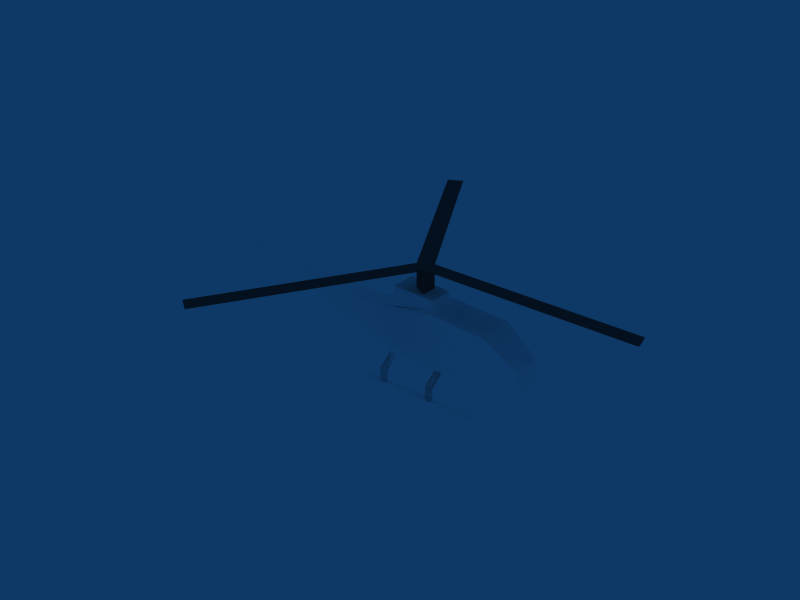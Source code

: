 # Source: ressac-1.0.blend  (saved by Blender 2.49.2; exported with 4.5.12 LTS)
import bpy
from mathutils import Matrix  # noqa: F401  (used for matrix-valued properties, if any)

bpy.ops.wm.read_factory_settings(use_empty=True)
scene = bpy.context.scene
scene.name = 'Scene'

# ---- collections
col_collection_1 = bpy.data.collections.new('Collection 1'); scene.collection.children.link(col_collection_1)

# ---- materials (node trees are filled in below, after node groups)
mat_material_002 = bpy.data.materials.new('Material.002')
mat_material_002.alpha_threshold = 0.0
mat_material_002.diffuse_color = (1.0, 1.0, 1.0, 1.0)
mat_material_002.roughness = 0.5
mat_material_002.line_color = (0.0, 0.0, 0.0, 1.0)
mat_material_003 = bpy.data.materials.new('Material.003')
mat_material_003.alpha_threshold = 0.0
mat_material_003.diffuse_color = (0.3027, 0.2831, 0.2831, 1.0)
mat_material_003.roughness = 0.5
mat_material_003.line_color = (0.0, 0.0, 0.0, 1.0)

# ---- material node trees

# ---- world
world_world = bpy.data.worlds.new('World'); scene.world = world_world
world_world.color = (0.05656, 0.2208, 0.4)
world_world.use_sun_shadow = False
world_world.sun_shadow_jitter_overblur = 0.0
world_world.cycles.sampling_method = 'MANUAL'
world_world.cycles.sample_map_resolution = 256

# ---- meshes
me_gazelle_airframe_001 = bpy.data.meshes.new('gazelle-airframe.001')
me_gazelle_airframe_001.from_pydata([(-0.8652, 0.4415, -0.2025), (-0.8652, -0.4415, -0.2025), (-0.8297, -0.4415, 0.1189), (-0.8297, 0.4415, 0.1189), (-0.2988, 0.2906, 0.5124), (-0.2988, -0.2906, 0.5124), (-1.168, -0.2906, 0.4528), (-1.168, 0.2906, 0.4528), (-0.275, 0.1894, 0.6552), (-0.275, -0.1894, 0.6552), (-1.214, 0.1372, -0.393), (-1.214, -0.1372, -0.393), (0.0001183, 0.1372, -0.393), (0.0001183, -0.1372, -0.393), (0.8929, 0.1621, -0.1787), (0.8929, -0.1621, -0.1787), (0.3797, 0.1894, 0.679), (0.3797, -0.1894, 0.679), (3.196, 0.04097, 0.1674), (3.196, -0.04097, 0.1674), (0.8467, 0.1621, 0.2618), (0.8467, -0.1621, 0.2618), (3.078, 0.04097, 0.3572), (3.078, -0.04097, 0.3572), (3.708, 4.563e-08, 1.333), (3.994, 4.563e-08, 1.333), (3.452, -2.568e-09, -0.07502), (3.631, -2.159e-09, -0.06309), (3.757, 0.04097, 0.1793), (3.757, -0.04097, 0.1793), (3.9, 0.04097, 0.6924), (3.9, -0.04097, 0.6924), (4.06, 1.295e-08, 0.3784), (0.3797, 0.1894, 0.3688), (0.3797, -0.1894, 0.3688), (0.5282, -0.5332, -0.6), (-1.19, -0.5332, -0.6), (0.5282, -0.5695, -0.5534), (-1.19, -0.5695, -0.5534), (0.5282, -0.6021, -0.6), (-1.19, -0.6021, -0.6), (-0.577, -0.5423, -0.4207), (-0.4738, -0.569, -0.3979), (-0.4738, -0.569, -0.6), (-0.577, -0.5423, -0.6), (-0.577, -0.5969, -0.3716), (-0.577, -0.5969, -0.6), (-0.2988, -0.189, 0.5124), (-0.2988, 0.189, 0.5124), (-1.19, -0.6021, -0.6), (0.5282, -0.6021, -0.6), (-1.19, -0.5695, -0.5534), (0.5282, -0.5695, -0.5534), (-1.19, -0.5332, -0.6), (0.5282, -0.5332, -0.6), (4.06, 1.295e-08, 0.3784), (3.631, -2.159e-09, -0.06309), (3.452, -2.568e-09, -0.07502), (3.994, 4.563e-08, 1.333), (3.708, 4.563e-08, 1.333), (-1.168, -0.2906, 0.4528), (-0.577, -0.3442, -0.246), (-0.4738, -0.3631, -0.2271), (-0.577, -0.3828, -0.2073), (-1.667, -0.221, 0.1189), (-1.667, 0.2208, 0.1189), (-1.702, -0.221, -0.2025), (-1.702, 0.221, -0.2025), (0.2773, -0.3828, -0.2073), (0.1741, -0.3631, -0.2271), (0.2773, -0.3442, -0.246), (0.2773, -0.5969, -0.6), (0.2773, -0.5969, -0.3716), (0.2773, -0.5423, -0.6), (0.1741, -0.569, -0.6), (0.1741, -0.569, -0.3979), (0.2773, -0.5423, -0.4207), (0.2773, -0.5423, -0.4207), (0.1741, -0.569, -0.3979), (0.1741, -0.569, -0.6), (0.2773, -0.5423, -0.6), (0.2773, -0.5969, -0.3716), (0.2773, -0.5969, -0.6), (0.2773, -0.3442, -0.246), (0.1741, -0.3631, -0.2271), (0.2773, -0.3828, -0.2073), (-0.577, -0.3828, -0.2073), (-0.4738, -0.3631, -0.2271), (-0.577, -0.3442, -0.246), (0.5282, -0.5332, -0.6), (-1.19, -0.5332, -0.6), (0.5282, -0.5695, -0.5534), (-1.19, -0.5695, -0.5534), (0.5282, -0.6021, -0.6), (-1.19, -0.6021, -0.6), (-0.577, -0.5969, -0.6), (-0.577, -0.5969, -0.3716), (-0.577, -0.5423, -0.6), (-0.4738, -0.569, -0.6), (-0.4738, -0.569, -0.3979), (-0.577, -0.5423, -0.4207), (-1.19, -0.6021, -0.6), (0.5282, -0.6021, -0.6), (-1.19, -0.5695, -0.5534), (0.5282, -0.5695, -0.5534), (-1.19, -0.5332, -0.6), (0.5282, -0.5332, -0.6), (0.5282, 0.5337, -0.6), (-1.19, 0.5337, -0.6), (0.5282, 0.5699, -0.5534), (-1.19, 0.5699, -0.5534), (0.5282, 0.6025, -0.6), (-1.19, 0.6025, -0.6), (-0.577, 0.5427, -0.4207), (-0.4738, 0.5694, -0.3979), (-0.4738, 0.5694, -0.6), (-0.577, 0.5427, -0.6), (-0.577, 0.5974, -0.3716), (-0.577, 0.5974, -0.6), (-1.19, 0.6025, -0.6), (0.5282, 0.6025, -0.6), (-1.19, 0.5699, -0.5534), (0.5282, 0.5699, -0.5534), (-1.19, 0.5337, -0.6), (0.5282, 0.5337, -0.6), (-0.577, 0.3446, -0.246), (-0.4738, 0.3635, -0.2271), (-0.577, 0.3833, -0.2073), (0.2773, 0.3833, -0.2073), (0.1741, 0.3635, -0.2271), (0.2773, 0.3446, -0.246), (0.2773, 0.5974, -0.6), (0.2773, 0.5974, -0.3716), (0.2773, 0.5427, -0.6), (0.1741, 0.5694, -0.6), (0.1741, 0.5694, -0.3979), (0.2773, 0.5427, -0.4207), (0.2773, 0.5427, -0.4207), (0.1741, 0.5694, -0.3979), (0.1741, 0.5694, -0.6), (0.2773, 0.5427, -0.6), (0.2773, 0.5974, -0.3716), (0.2773, 0.5974, -0.6), (0.2773, 0.3446, -0.246), (0.1741, 0.3635, -0.2271), (0.2773, 0.3833, -0.2073), (-0.577, 0.3833, -0.2073), (-0.4738, 0.3635, -0.2271), (-0.577, 0.3446, -0.246), (0.5282, 0.5337, -0.6), (-1.19, 0.5337, -0.6), (0.5282, 0.5699, -0.5534), (-1.19, 0.5699, -0.5534), (0.5282, 0.6025, -0.6), (-1.19, 0.6025, -0.6), (-0.577, 0.5974, -0.6), (-0.577, 0.5974, -0.3716), (-0.577, 0.5427, -0.6), (-0.4738, 0.5694, -0.6), (-0.4738, 0.5694, -0.3979), (-0.577, 0.5427, -0.4207), (-1.19, 0.6025, -0.6), (0.5282, 0.6025, -0.6), (-1.19, 0.5699, -0.5534), (0.5282, 0.5699, -0.5534), (-1.19, 0.5337, -0.6), (0.5282, 0.5337, -0.6), (0.01386, -0.4171, -0.1906), (0.01386, 0.4171, -0.1906)], [(4, 48), (5, 47), (6, 64)], [(36, 40, 38), (39, 37, 38, 40), (35, 36, 38, 37), (35, 37, 39), (26, 19, 57), (39, 35, 54, 50), (40, 39, 50, 49), (40, 36, 53, 49), (36, 35, 54, 53), (28, 27, 56), (29, 27, 56), (30, 25, 58), (31, 25, 58), (32, 31, 55), (32, 29, 55), (32, 28, 55), (24, 23, 59), (32, 30, 55), (27, 26, 57, 56), (26, 18, 57), (25, 24, 59, 58), (24, 22, 59), (6, 2, 60), (6, 5, 60), (7, 6, 60), (53, 49, 51), (50, 52, 51, 49), (54, 53, 51, 52), (54, 52, 50), (45, 41, 61, 63), (45, 41, 61, 63), (42, 62, 63, 45), (42, 45, 46, 43), (41, 44, 46, 45), (41, 42, 43, 44), (41, 61, 62, 42), (76, 75, 69, 70), (76, 73, 74, 75), (76, 72, 71, 73), (75, 74, 71, 72), (75, 72, 68, 69), (72, 68, 70, 76), (72, 68, 70, 76), (81, 85, 83, 77), (81, 85, 83, 77), (78, 81, 85, 84), (78, 79, 82, 81), (77, 81, 82, 80), (77, 80, 79, 78), (77, 78, 84, 83), (100, 88, 87, 99), (100, 99, 98, 97), (100, 97, 95, 96), (99, 96, 95, 98), (99, 87, 86, 96), (96, 100, 88, 86), (96, 100, 88, 86), (89, 91, 93), (89, 90, 92, 91), (93, 91, 92, 94), (90, 94, 92), (105, 106, 89, 90), (101, 105, 90, 94), (101, 102, 93, 94), (102, 106, 89, 93), (106, 104, 102), (106, 105, 103, 104), (102, 104, 103, 101), (105, 101, 103), (108, 110, 112), (111, 112, 110, 109), (107, 109, 110, 108), (107, 111, 109), (111, 120, 124, 107), (112, 119, 120, 111), (112, 119, 123, 108), (108, 123, 124, 107), (123, 121, 119), (120, 119, 121, 122), (124, 122, 121, 123), (124, 120, 122), (117, 127, 125, 113), (117, 127, 125, 113), (114, 117, 127, 126), (114, 115, 118, 117), (113, 117, 118, 116), (113, 116, 115, 114), (113, 114, 126, 125), (136, 130, 129, 135), (136, 135, 134, 133), (136, 133, 131, 132), (135, 132, 131, 134), (135, 129, 128, 132), (132, 136, 130, 128), (132, 136, 130, 128), (141, 137, 143, 145), (141, 137, 143, 145), (138, 144, 145, 141), (138, 141, 142, 139), (137, 140, 142, 141), (137, 138, 139, 140), (137, 143, 144, 138), (160, 159, 147, 148), (160, 157, 158, 159), (160, 156, 155, 157), (159, 158, 155, 156), (159, 156, 146, 147), (156, 146, 148, 160), (156, 146, 148, 160), (149, 153, 151), (149, 151, 152, 150), (153, 154, 152, 151), (150, 152, 154), (165, 150, 149, 166), (161, 154, 150, 165), (161, 154, 153, 162), (162, 153, 149, 166), (166, 162, 164), (166, 164, 163, 165), (162, 161, 163, 164), (165, 163, 161), (65, 67, 66, 64), (7, 65, 64, 60), (4, 7, 60, 5), (4, 5, 21, 20), (21, 23, 22, 20), (15, 19, 23, 21), (30, 58, 31), (22, 23, 59), (2, 60, 64), (1, 66, 11), (1, 2, 64, 66), (2, 5, 60), (2, 21, 5), (15, 21, 167), (2, 167, 21), (1, 167, 2), (1, 11, 13, 167), (13, 15, 167), (12, 14, 15, 13), (10, 12, 13, 11), (10, 11, 66, 67), (0, 10, 67), (0, 168, 12, 10), (12, 168, 14), (14, 168, 20), (0, 3, 168), (3, 20, 168), (3, 4, 20), (3, 7, 4), (3, 65, 7), (0, 67, 65, 3), (14, 20, 22, 18), (14, 18, 19, 15), (30, 31, 55), (28, 55, 29), (28, 29, 56), (18, 57, 19), (29, 55, 31), (23, 31, 58, 59), (19, 29, 31, 23), (19, 57, 56, 29), (22, 59, 58, 30), (18, 22, 30, 28), (18, 28, 56, 57), (28, 30, 55), (9, 47, 34, 17), (16, 17, 34, 33), (47, 9, 8, 48), (8, 16, 33, 48), (8, 9, 17, 16)])
me_gazelle_airframe_001.materials.append(mat_material_002)
me_gazelle_airframe_001.use_remesh_preserve_volume = False
me_gazelle_airframe_001.use_remesh_preserve_attributes = False
me_gazelle_airframe_001.use_mirror_vertex_groups = False
me_gazelle_airframe_001.update()
me_gazelle_rotor_001 = bpy.data.meshes.new('gazelle-rotor.001')
me_gazelle_rotor_001.from_pydata([(0.07071, -0.1225, 0.3616), (0.07071, 0.1225, 0.3616), (-0.1414, -5.96e-08, 0.3616), (0.07071, -0.1225, -0.000473), (0.07071, 0.1225, -0.0004732), (-0.1414, -5.96e-08, -0.0004731), (0.07071, 0.0, 0.29), (0.07071, -0.1225, 0.3616), (0.07071, 0.1225, 0.3616), (3.198, 0.0, 0.29), (3.198, -0.1225, 0.3616), (3.198, 0.1225, 0.3616), (-1.492, -2.831, 0.3616), (-1.705, -2.709, 0.3616), (-1.598, -2.77, 0.29), (-0.03485, -0.06146, 0.29), (-1.705, 2.708, 0.3616), (-1.493, 2.831, 0.3616), (-1.599, 2.77, 0.29), (-0.03567, 0.06135, 0.29)], [(0, 7), (1, 8)], [(1, 4, 5, 2), (3, 0, 2, 5), (9, 11, 10), (0, 10, 11, 1), (6, 9, 10, 7), (6, 8, 11, 9), (0, 3, 4, 8), (14, 12, 13), (18, 16, 17), (2, 13, 12, 7), (2, 8, 17, 16), (2, 16, 18, 19), (1, 19, 18, 17), (2, 15, 14, 13), (7, 12, 14, 15), (2, 7, 8)])
me_gazelle_rotor_001.materials.append(mat_material_003)
me_gazelle_rotor_001.use_remesh_preserve_volume = False
me_gazelle_rotor_001.use_remesh_preserve_attributes = False
me_gazelle_rotor_001.use_mirror_vertex_groups = False
me_gazelle_rotor_001.update()

# ---- objects
ob_ressac = bpy.data.objects.new('Ressac', None)
ob_airframe = bpy.data.objects.new('airframe', me_gazelle_airframe_001)
ob_rotor = bpy.data.objects.new('rotor', me_gazelle_rotor_001)

# ---- transforms, parenting, visibility, modifiers, constraints
ob_ressac.location = (0.0, 0.0, 0.0)
ob_ressac.lock_rotations_4d = False
ob_ressac.empty_display_type = 'ARROWS'
ob_ressac.empty_image_offset = (0.0, 0.0)
ob_ressac.lineart.crease_threshold = 0.0
ob_airframe.parent = ob_ressac
ob_airframe.location = (0.0, 0.0, 0.4733)
ob_airframe.rotation_euler = (0.0, 0.0, 3.142)
ob_airframe.lock_rotations_4d = False
ob_airframe.empty_display_type = 'ARROWS'
ob_airframe.color = (0.0, 0.0, 0.0, 1.0)
ob_airframe.lineart.crease_threshold = 0.0
ob_airframe.material_slots[0].link = 'OBJECT'; ob_airframe.material_slots[0].material = mat_material_002
ob_rotor.parent = ob_ressac
ob_rotor.location = (0.0, 0.0, 1.128)
ob_rotor.lock_rotations_4d = False
ob_rotor.empty_display_type = 'ARROWS'
ob_rotor.color = (0.0, 0.0, 0.0, 1.0)
ob_rotor.lineart.crease_threshold = 0.0

# ---- collection membership
col_collection_1.objects.link(ob_ressac)
col_collection_1.objects.link(ob_airframe)
col_collection_1.objects.link(ob_rotor)

# ---- scene / render settings (as saved in the file)
scene.frame_start = 1; scene.frame_end = 250; scene.frame_set(1)
scene.render.engine = 'BLENDER_EEVEE_NEXT'
scene.render.image_settings.file_format = 'JPEG'
scene.render.image_settings.color_mode = 'RGB'
scene.render.image_settings.compression = 90
scene.render.resolution_x = 640
scene.render.resolution_y = 480
scene.render.resolution_percentage = 50
scene.render.pixel_aspect_x = 100.0
scene.render.pixel_aspect_y = 100.0
scene.render.fps = 25
scene.render.dither_intensity = 0.0
scene.render.use_compositing = False
scene.render.use_sequencer = False
scene.render.bake_margin = 2
scene.render.bake_bias = 0.0
scene.render.use_stamp_time = False
scene.render.use_stamp_date = False
scene.render.use_stamp_frame = False
scene.render.use_stamp_camera = False
scene.render.use_stamp_scene = False
scene.render.use_stamp_filename = False
scene.render.use_stamp_render_time = False
scene.render.stamp_font_size = 0
scene.cycles.use_denoising = False
scene.cycles.samples = 10
scene.cycles.sampling_pattern = 'TABULATED_SOBOL'
scene.cycles.light_sampling_threshold = 0.0
scene.cycles.use_adaptive_sampling = False
scene.cycles.use_light_tree = False
scene.cycles.blur_glossy = 0.0
scene.cycles.volume_bounces = 1
scene.cycles.pixel_filter_type = 'GAUSSIAN'
scene.cycles.sample_clamp_indirect = 0.0
scene.view_settings.view_transform = 'Raw'
bpy.context.view_layer.update()

# ---- added for rendering (the .blend has no active camera): camera
cam_auto = bpy.data.cameras.new('AutoCamera')
cam_auto.lens = 50.0
cam_auto.sensor_width = 36.0
cam_auto.clip_end = 1000.0
ob_auto_camera = bpy.data.objects.new('AutoCamera', cam_auto)
scene.collection.objects.link(ob_auto_camera)
ob_auto_camera.location = (8.27165, -10.4433, 7.80195)
ob_auto_camera.rotation_euler = (1.09748, -7.21219e-08, 0.694738)
scene.camera = ob_auto_camera
bpy.context.view_layer.update()
